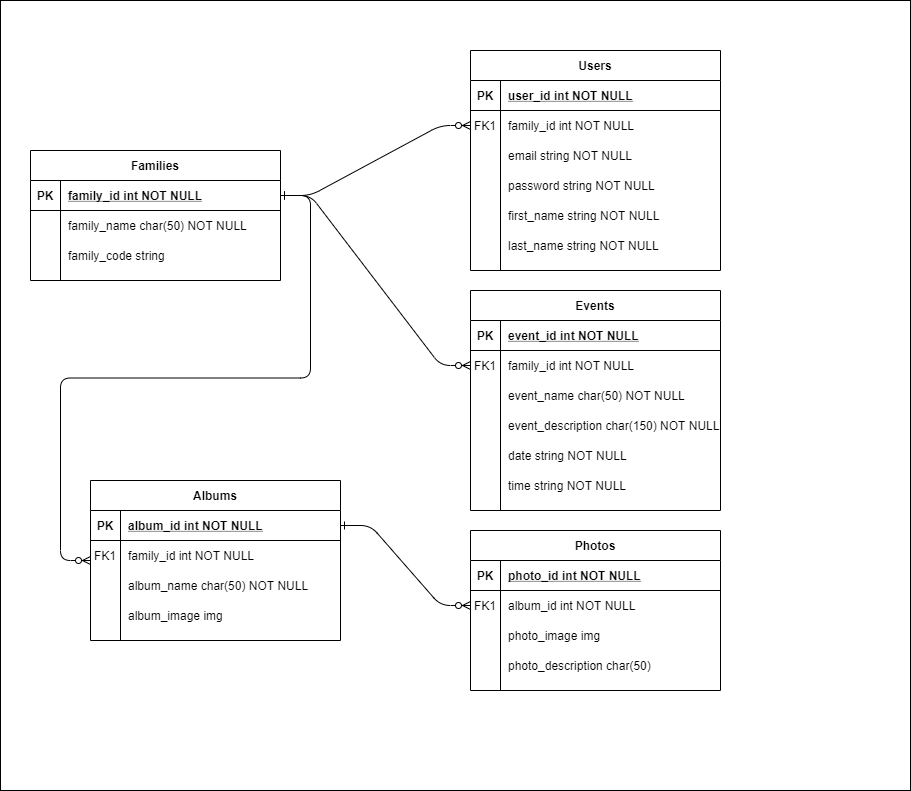

The diagram above was exported from draw.io. Its source (the exported page's mxGraphModel, read from the mxfile embedded in the PNG):
<mxGraphModel dx="1092" dy="1594" grid="1" gridSize="10" guides="1" tooltips="1" connect="1" arrows="1" fold="1" page="1" pageScale="1" pageWidth="850" pageHeight="1100" math="0" shadow="0" extFonts="Permanent Marker^https://fonts.googleapis.com/css?family=Permanent+Marker">
  <root>
    <mxCell id="0" />
    <mxCell id="1" parent="0" />
    <mxCell id="24fJkurKAQHJ2P3Ng_hj-58" value="" style="rounded=0;whiteSpace=wrap;html=1;" parent="1" vertex="1">
      <mxGeometry y="-130" width="910" height="790" as="geometry" />
    </mxCell>
    <mxCell id="C-vyLk0tnHw3VtMMgP7b-1" value="" style="edgeStyle=entityRelationEdgeStyle;endArrow=ERzeroToMany;startArrow=ERone;endFill=1;startFill=0;" parent="1" source="C-vyLk0tnHw3VtMMgP7b-24" target="C-vyLk0tnHw3VtMMgP7b-6" edge="1">
      <mxGeometry width="100" height="100" relative="1" as="geometry">
        <mxPoint x="340" y="720" as="sourcePoint" />
        <mxPoint x="440" y="620" as="targetPoint" />
      </mxGeometry>
    </mxCell>
    <mxCell id="C-vyLk0tnHw3VtMMgP7b-12" value="" style="edgeStyle=entityRelationEdgeStyle;endArrow=ERzeroToMany;startArrow=ERone;endFill=1;startFill=0;exitX=1;exitY=0.5;exitDx=0;exitDy=0;" parent="1" source="C-vyLk0tnHw3VtMMgP7b-24" target="C-vyLk0tnHw3VtMMgP7b-17" edge="1">
      <mxGeometry width="100" height="100" relative="1" as="geometry">
        <mxPoint x="400" y="180" as="sourcePoint" />
        <mxPoint x="460" y="205" as="targetPoint" />
      </mxGeometry>
    </mxCell>
    <mxCell id="C-vyLk0tnHw3VtMMgP7b-2" value="Users" style="shape=table;startSize=30;container=1;collapsible=1;childLayout=tableLayout;fixedRows=1;rowLines=0;fontStyle=1;align=center;resizeLast=1;" parent="1" vertex="1">
      <mxGeometry x="470" y="-80" width="250" height="220" as="geometry" />
    </mxCell>
    <mxCell id="C-vyLk0tnHw3VtMMgP7b-3" value="" style="shape=partialRectangle;collapsible=0;dropTarget=0;pointerEvents=0;fillColor=none;points=[[0,0.5],[1,0.5]];portConstraint=eastwest;top=0;left=0;right=0;bottom=1;" parent="C-vyLk0tnHw3VtMMgP7b-2" vertex="1">
      <mxGeometry y="30" width="250" height="30" as="geometry" />
    </mxCell>
    <mxCell id="C-vyLk0tnHw3VtMMgP7b-4" value="PK" style="shape=partialRectangle;overflow=hidden;connectable=0;fillColor=none;top=0;left=0;bottom=0;right=0;fontStyle=1;" parent="C-vyLk0tnHw3VtMMgP7b-3" vertex="1">
      <mxGeometry width="30" height="30" as="geometry" />
    </mxCell>
    <mxCell id="C-vyLk0tnHw3VtMMgP7b-5" value="user_id int NOT NULL " style="shape=partialRectangle;overflow=hidden;connectable=0;fillColor=none;top=0;left=0;bottom=0;right=0;align=left;spacingLeft=6;fontStyle=5;" parent="C-vyLk0tnHw3VtMMgP7b-3" vertex="1">
      <mxGeometry x="30" width="220" height="30" as="geometry" />
    </mxCell>
    <mxCell id="C-vyLk0tnHw3VtMMgP7b-6" value="" style="shape=partialRectangle;collapsible=0;dropTarget=0;pointerEvents=0;fillColor=none;points=[[0,0.5],[1,0.5]];portConstraint=eastwest;top=0;left=0;right=0;bottom=0;" parent="C-vyLk0tnHw3VtMMgP7b-2" vertex="1">
      <mxGeometry y="60" width="250" height="30" as="geometry" />
    </mxCell>
    <mxCell id="C-vyLk0tnHw3VtMMgP7b-7" value="FK1" style="shape=partialRectangle;overflow=hidden;connectable=0;fillColor=none;top=0;left=0;bottom=0;right=0;" parent="C-vyLk0tnHw3VtMMgP7b-6" vertex="1">
      <mxGeometry width="30" height="30" as="geometry" />
    </mxCell>
    <mxCell id="C-vyLk0tnHw3VtMMgP7b-8" value="family_id int NOT NULL" style="shape=partialRectangle;overflow=hidden;connectable=0;fillColor=none;top=0;left=0;bottom=0;right=0;align=left;spacingLeft=6;" parent="C-vyLk0tnHw3VtMMgP7b-6" vertex="1">
      <mxGeometry x="30" width="220" height="30" as="geometry" />
    </mxCell>
    <mxCell id="C-vyLk0tnHw3VtMMgP7b-9" value="" style="shape=partialRectangle;collapsible=0;dropTarget=0;pointerEvents=0;fillColor=none;points=[[0,0.5],[1,0.5]];portConstraint=eastwest;top=0;left=0;right=0;bottom=0;" parent="C-vyLk0tnHw3VtMMgP7b-2" vertex="1">
      <mxGeometry y="90" width="250" height="30" as="geometry" />
    </mxCell>
    <mxCell id="C-vyLk0tnHw3VtMMgP7b-10" value="" style="shape=partialRectangle;overflow=hidden;connectable=0;fillColor=none;top=0;left=0;bottom=0;right=0;" parent="C-vyLk0tnHw3VtMMgP7b-9" vertex="1">
      <mxGeometry width="30" height="30" as="geometry" />
    </mxCell>
    <mxCell id="C-vyLk0tnHw3VtMMgP7b-11" value="email string NOT NULL" style="shape=partialRectangle;overflow=hidden;connectable=0;fillColor=none;top=0;left=0;bottom=0;right=0;align=left;spacingLeft=6;" parent="C-vyLk0tnHw3VtMMgP7b-9" vertex="1">
      <mxGeometry x="30" width="220" height="30" as="geometry" />
    </mxCell>
    <mxCell id="24fJkurKAQHJ2P3Ng_hj-4" value="" style="shape=partialRectangle;collapsible=0;dropTarget=0;pointerEvents=0;fillColor=none;points=[[0,0.5],[1,0.5]];portConstraint=eastwest;top=0;left=0;right=0;bottom=0;" parent="C-vyLk0tnHw3VtMMgP7b-2" vertex="1">
      <mxGeometry y="120" width="250" height="30" as="geometry" />
    </mxCell>
    <mxCell id="24fJkurKAQHJ2P3Ng_hj-5" value="" style="shape=partialRectangle;overflow=hidden;connectable=0;fillColor=none;top=0;left=0;bottom=0;right=0;" parent="24fJkurKAQHJ2P3Ng_hj-4" vertex="1">
      <mxGeometry width="30" height="30" as="geometry" />
    </mxCell>
    <mxCell id="24fJkurKAQHJ2P3Ng_hj-6" value="password string NOT NULL" style="shape=partialRectangle;overflow=hidden;connectable=0;fillColor=none;top=0;left=0;bottom=0;right=0;align=left;spacingLeft=6;" parent="24fJkurKAQHJ2P3Ng_hj-4" vertex="1">
      <mxGeometry x="30" width="220" height="30" as="geometry" />
    </mxCell>
    <mxCell id="h6lJTqM_KiDah07HPZ_W-4" value="" style="shape=partialRectangle;collapsible=0;dropTarget=0;pointerEvents=0;fillColor=none;points=[[0,0.5],[1,0.5]];portConstraint=eastwest;top=0;left=0;right=0;bottom=0;" vertex="1" parent="C-vyLk0tnHw3VtMMgP7b-2">
      <mxGeometry y="150" width="250" height="30" as="geometry" />
    </mxCell>
    <mxCell id="h6lJTqM_KiDah07HPZ_W-5" value="" style="shape=partialRectangle;overflow=hidden;connectable=0;fillColor=none;top=0;left=0;bottom=0;right=0;" vertex="1" parent="h6lJTqM_KiDah07HPZ_W-4">
      <mxGeometry width="30" height="30" as="geometry" />
    </mxCell>
    <mxCell id="h6lJTqM_KiDah07HPZ_W-6" value="first_name string NOT NULL" style="shape=partialRectangle;overflow=hidden;connectable=0;fillColor=none;top=0;left=0;bottom=0;right=0;align=left;spacingLeft=6;" vertex="1" parent="h6lJTqM_KiDah07HPZ_W-4">
      <mxGeometry x="30" width="220" height="30" as="geometry" />
    </mxCell>
    <mxCell id="h6lJTqM_KiDah07HPZ_W-10" value="" style="shape=partialRectangle;collapsible=0;dropTarget=0;pointerEvents=0;fillColor=none;points=[[0,0.5],[1,0.5]];portConstraint=eastwest;top=0;left=0;right=0;bottom=0;" vertex="1" parent="C-vyLk0tnHw3VtMMgP7b-2">
      <mxGeometry y="180" width="250" height="30" as="geometry" />
    </mxCell>
    <mxCell id="h6lJTqM_KiDah07HPZ_W-11" value="" style="shape=partialRectangle;overflow=hidden;connectable=0;fillColor=none;top=0;left=0;bottom=0;right=0;" vertex="1" parent="h6lJTqM_KiDah07HPZ_W-10">
      <mxGeometry width="30" height="30" as="geometry" />
    </mxCell>
    <mxCell id="h6lJTqM_KiDah07HPZ_W-12" value="last_name string NOT NULL" style="shape=partialRectangle;overflow=hidden;connectable=0;fillColor=none;top=0;left=0;bottom=0;right=0;align=left;spacingLeft=6;" vertex="1" parent="h6lJTqM_KiDah07HPZ_W-10">
      <mxGeometry x="30" width="220" height="30" as="geometry" />
    </mxCell>
    <mxCell id="C-vyLk0tnHw3VtMMgP7b-13" value="Events" style="shape=table;startSize=30;container=1;collapsible=1;childLayout=tableLayout;fixedRows=1;rowLines=0;fontStyle=1;align=center;resizeLast=1;" parent="1" vertex="1">
      <mxGeometry x="470" y="160" width="250" height="220" as="geometry" />
    </mxCell>
    <mxCell id="C-vyLk0tnHw3VtMMgP7b-14" value="" style="shape=partialRectangle;collapsible=0;dropTarget=0;pointerEvents=0;fillColor=none;points=[[0,0.5],[1,0.5]];portConstraint=eastwest;top=0;left=0;right=0;bottom=1;" parent="C-vyLk0tnHw3VtMMgP7b-13" vertex="1">
      <mxGeometry y="30" width="250" height="30" as="geometry" />
    </mxCell>
    <mxCell id="C-vyLk0tnHw3VtMMgP7b-15" value="PK" style="shape=partialRectangle;overflow=hidden;connectable=0;fillColor=none;top=0;left=0;bottom=0;right=0;fontStyle=1;" parent="C-vyLk0tnHw3VtMMgP7b-14" vertex="1">
      <mxGeometry width="30" height="30" as="geometry" />
    </mxCell>
    <mxCell id="C-vyLk0tnHw3VtMMgP7b-16" value="event_id int NOT NULL " style="shape=partialRectangle;overflow=hidden;connectable=0;fillColor=none;top=0;left=0;bottom=0;right=0;align=left;spacingLeft=6;fontStyle=5;" parent="C-vyLk0tnHw3VtMMgP7b-14" vertex="1">
      <mxGeometry x="30" width="220" height="30" as="geometry" />
    </mxCell>
    <mxCell id="C-vyLk0tnHw3VtMMgP7b-17" value="" style="shape=partialRectangle;collapsible=0;dropTarget=0;pointerEvents=0;fillColor=none;points=[[0,0.5],[1,0.5]];portConstraint=eastwest;top=0;left=0;right=0;bottom=0;" parent="C-vyLk0tnHw3VtMMgP7b-13" vertex="1">
      <mxGeometry y="60" width="250" height="30" as="geometry" />
    </mxCell>
    <mxCell id="C-vyLk0tnHw3VtMMgP7b-18" value="FK1" style="shape=partialRectangle;overflow=hidden;connectable=0;fillColor=none;top=0;left=0;bottom=0;right=0;" parent="C-vyLk0tnHw3VtMMgP7b-17" vertex="1">
      <mxGeometry width="30" height="30" as="geometry" />
    </mxCell>
    <mxCell id="C-vyLk0tnHw3VtMMgP7b-19" value="family_id int NOT NULL" style="shape=partialRectangle;overflow=hidden;connectable=0;fillColor=none;top=0;left=0;bottom=0;right=0;align=left;spacingLeft=6;" parent="C-vyLk0tnHw3VtMMgP7b-17" vertex="1">
      <mxGeometry x="30" width="220" height="30" as="geometry" />
    </mxCell>
    <mxCell id="C-vyLk0tnHw3VtMMgP7b-20" value="" style="shape=partialRectangle;collapsible=0;dropTarget=0;pointerEvents=0;fillColor=none;points=[[0,0.5],[1,0.5]];portConstraint=eastwest;top=0;left=0;right=0;bottom=0;" parent="C-vyLk0tnHw3VtMMgP7b-13" vertex="1">
      <mxGeometry y="90" width="250" height="30" as="geometry" />
    </mxCell>
    <mxCell id="C-vyLk0tnHw3VtMMgP7b-21" value="" style="shape=partialRectangle;overflow=hidden;connectable=0;fillColor=none;top=0;left=0;bottom=0;right=0;" parent="C-vyLk0tnHw3VtMMgP7b-20" vertex="1">
      <mxGeometry width="30" height="30" as="geometry" />
    </mxCell>
    <mxCell id="C-vyLk0tnHw3VtMMgP7b-22" value="event_name char(50) NOT NULL" style="shape=partialRectangle;overflow=hidden;connectable=0;fillColor=none;top=0;left=0;bottom=0;right=0;align=left;spacingLeft=6;" parent="C-vyLk0tnHw3VtMMgP7b-20" vertex="1">
      <mxGeometry x="30" width="220" height="30" as="geometry" />
    </mxCell>
    <mxCell id="24fJkurKAQHJ2P3Ng_hj-7" value="" style="shape=partialRectangle;collapsible=0;dropTarget=0;pointerEvents=0;fillColor=none;points=[[0,0.5],[1,0.5]];portConstraint=eastwest;top=0;left=0;right=0;bottom=0;" parent="C-vyLk0tnHw3VtMMgP7b-13" vertex="1">
      <mxGeometry y="120" width="250" height="30" as="geometry" />
    </mxCell>
    <mxCell id="24fJkurKAQHJ2P3Ng_hj-8" value="" style="shape=partialRectangle;overflow=hidden;connectable=0;fillColor=none;top=0;left=0;bottom=0;right=0;" parent="24fJkurKAQHJ2P3Ng_hj-7" vertex="1">
      <mxGeometry width="30" height="30" as="geometry" />
    </mxCell>
    <mxCell id="24fJkurKAQHJ2P3Ng_hj-9" value="event_description char(150) NOT NULL" style="shape=partialRectangle;overflow=hidden;connectable=0;fillColor=none;top=0;left=0;bottom=0;right=0;align=left;spacingLeft=6;" parent="24fJkurKAQHJ2P3Ng_hj-7" vertex="1">
      <mxGeometry x="30" width="220" height="30" as="geometry" />
    </mxCell>
    <mxCell id="24fJkurKAQHJ2P3Ng_hj-10" value="" style="shape=partialRectangle;collapsible=0;dropTarget=0;pointerEvents=0;fillColor=none;points=[[0,0.5],[1,0.5]];portConstraint=eastwest;top=0;left=0;right=0;bottom=0;" parent="C-vyLk0tnHw3VtMMgP7b-13" vertex="1">
      <mxGeometry y="150" width="250" height="30" as="geometry" />
    </mxCell>
    <mxCell id="24fJkurKAQHJ2P3Ng_hj-11" value="" style="shape=partialRectangle;overflow=hidden;connectable=0;fillColor=none;top=0;left=0;bottom=0;right=0;" parent="24fJkurKAQHJ2P3Ng_hj-10" vertex="1">
      <mxGeometry width="30" height="30" as="geometry" />
    </mxCell>
    <mxCell id="24fJkurKAQHJ2P3Ng_hj-12" value="date string NOT NULL" style="shape=partialRectangle;overflow=hidden;connectable=0;fillColor=none;top=0;left=0;bottom=0;right=0;align=left;spacingLeft=6;" parent="24fJkurKAQHJ2P3Ng_hj-10" vertex="1">
      <mxGeometry x="30" width="220" height="30" as="geometry" />
    </mxCell>
    <mxCell id="h6lJTqM_KiDah07HPZ_W-1" value="" style="shape=partialRectangle;collapsible=0;dropTarget=0;pointerEvents=0;fillColor=none;points=[[0,0.5],[1,0.5]];portConstraint=eastwest;top=0;left=0;right=0;bottom=0;" vertex="1" parent="C-vyLk0tnHw3VtMMgP7b-13">
      <mxGeometry y="180" width="250" height="30" as="geometry" />
    </mxCell>
    <mxCell id="h6lJTqM_KiDah07HPZ_W-2" value="" style="shape=partialRectangle;overflow=hidden;connectable=0;fillColor=none;top=0;left=0;bottom=0;right=0;" vertex="1" parent="h6lJTqM_KiDah07HPZ_W-1">
      <mxGeometry width="30" height="30" as="geometry" />
    </mxCell>
    <mxCell id="h6lJTqM_KiDah07HPZ_W-3" value="time string NOT NULL" style="shape=partialRectangle;overflow=hidden;connectable=0;fillColor=none;top=0;left=0;bottom=0;right=0;align=left;spacingLeft=6;" vertex="1" parent="h6lJTqM_KiDah07HPZ_W-1">
      <mxGeometry x="30" width="220" height="30" as="geometry" />
    </mxCell>
    <mxCell id="C-vyLk0tnHw3VtMMgP7b-23" value="Families" style="shape=table;startSize=30;container=1;collapsible=1;childLayout=tableLayout;fixedRows=1;rowLines=0;fontStyle=1;align=center;resizeLast=1;" parent="1" vertex="1">
      <mxGeometry x="30" y="20" width="250" height="130" as="geometry" />
    </mxCell>
    <mxCell id="C-vyLk0tnHw3VtMMgP7b-24" value="" style="shape=partialRectangle;collapsible=0;dropTarget=0;pointerEvents=0;fillColor=none;points=[[0,0.5],[1,0.5]];portConstraint=eastwest;top=0;left=0;right=0;bottom=1;" parent="C-vyLk0tnHw3VtMMgP7b-23" vertex="1">
      <mxGeometry y="30" width="250" height="30" as="geometry" />
    </mxCell>
    <mxCell id="C-vyLk0tnHw3VtMMgP7b-25" value="PK" style="shape=partialRectangle;overflow=hidden;connectable=0;fillColor=none;top=0;left=0;bottom=0;right=0;fontStyle=1;" parent="C-vyLk0tnHw3VtMMgP7b-24" vertex="1">
      <mxGeometry width="30" height="30" as="geometry" />
    </mxCell>
    <mxCell id="C-vyLk0tnHw3VtMMgP7b-26" value="family_id int NOT NULL " style="shape=partialRectangle;overflow=hidden;connectable=0;fillColor=none;top=0;left=0;bottom=0;right=0;align=left;spacingLeft=6;fontStyle=5;" parent="C-vyLk0tnHw3VtMMgP7b-24" vertex="1">
      <mxGeometry x="30" width="220" height="30" as="geometry" />
    </mxCell>
    <mxCell id="C-vyLk0tnHw3VtMMgP7b-27" value="" style="shape=partialRectangle;collapsible=0;dropTarget=0;pointerEvents=0;fillColor=none;points=[[0,0.5],[1,0.5]];portConstraint=eastwest;top=0;left=0;right=0;bottom=0;" parent="C-vyLk0tnHw3VtMMgP7b-23" vertex="1">
      <mxGeometry y="60" width="250" height="30" as="geometry" />
    </mxCell>
    <mxCell id="C-vyLk0tnHw3VtMMgP7b-28" value="" style="shape=partialRectangle;overflow=hidden;connectable=0;fillColor=none;top=0;left=0;bottom=0;right=0;" parent="C-vyLk0tnHw3VtMMgP7b-27" vertex="1">
      <mxGeometry width="30" height="30" as="geometry" />
    </mxCell>
    <mxCell id="C-vyLk0tnHw3VtMMgP7b-29" value="family_name char(50) NOT NULL" style="shape=partialRectangle;overflow=hidden;connectable=0;fillColor=none;top=0;left=0;bottom=0;right=0;align=left;spacingLeft=6;" parent="C-vyLk0tnHw3VtMMgP7b-27" vertex="1">
      <mxGeometry x="30" width="220" height="30" as="geometry" />
    </mxCell>
    <mxCell id="h6lJTqM_KiDah07HPZ_W-13" value="" style="shape=partialRectangle;collapsible=0;dropTarget=0;pointerEvents=0;fillColor=none;points=[[0,0.5],[1,0.5]];portConstraint=eastwest;top=0;left=0;right=0;bottom=0;" vertex="1" parent="C-vyLk0tnHw3VtMMgP7b-23">
      <mxGeometry y="90" width="250" height="30" as="geometry" />
    </mxCell>
    <mxCell id="h6lJTqM_KiDah07HPZ_W-14" value="" style="shape=partialRectangle;overflow=hidden;connectable=0;fillColor=none;top=0;left=0;bottom=0;right=0;" vertex="1" parent="h6lJTqM_KiDah07HPZ_W-13">
      <mxGeometry width="30" height="30" as="geometry" />
    </mxCell>
    <mxCell id="h6lJTqM_KiDah07HPZ_W-15" value="family_code string " style="shape=partialRectangle;overflow=hidden;connectable=0;fillColor=none;top=0;left=0;bottom=0;right=0;align=left;spacingLeft=6;" vertex="1" parent="h6lJTqM_KiDah07HPZ_W-13">
      <mxGeometry x="30" width="220" height="30" as="geometry" />
    </mxCell>
    <mxCell id="24fJkurKAQHJ2P3Ng_hj-17" value="Albums" style="shape=table;startSize=30;container=1;collapsible=1;childLayout=tableLayout;fixedRows=1;rowLines=0;fontStyle=1;align=center;resizeLast=1;" parent="1" vertex="1">
      <mxGeometry x="90" y="350" width="250" height="160" as="geometry" />
    </mxCell>
    <mxCell id="24fJkurKAQHJ2P3Ng_hj-18" value="" style="shape=partialRectangle;collapsible=0;dropTarget=0;pointerEvents=0;fillColor=none;points=[[0,0.5],[1,0.5]];portConstraint=eastwest;top=0;left=0;right=0;bottom=1;" parent="24fJkurKAQHJ2P3Ng_hj-17" vertex="1">
      <mxGeometry y="30" width="250" height="30" as="geometry" />
    </mxCell>
    <mxCell id="24fJkurKAQHJ2P3Ng_hj-19" value="PK" style="shape=partialRectangle;overflow=hidden;connectable=0;fillColor=none;top=0;left=0;bottom=0;right=0;fontStyle=1;" parent="24fJkurKAQHJ2P3Ng_hj-18" vertex="1">
      <mxGeometry width="30" height="30" as="geometry" />
    </mxCell>
    <mxCell id="24fJkurKAQHJ2P3Ng_hj-20" value="album_id int NOT NULL " style="shape=partialRectangle;overflow=hidden;connectable=0;fillColor=none;top=0;left=0;bottom=0;right=0;align=left;spacingLeft=6;fontStyle=5;" parent="24fJkurKAQHJ2P3Ng_hj-18" vertex="1">
      <mxGeometry x="30" width="220" height="30" as="geometry" />
    </mxCell>
    <mxCell id="24fJkurKAQHJ2P3Ng_hj-21" value="" style="shape=partialRectangle;collapsible=0;dropTarget=0;pointerEvents=0;fillColor=none;points=[[0,0.5],[1,0.5]];portConstraint=eastwest;top=0;left=0;right=0;bottom=0;" parent="24fJkurKAQHJ2P3Ng_hj-17" vertex="1">
      <mxGeometry y="60" width="250" height="30" as="geometry" />
    </mxCell>
    <mxCell id="24fJkurKAQHJ2P3Ng_hj-22" value="FK1" style="shape=partialRectangle;overflow=hidden;connectable=0;fillColor=none;top=0;left=0;bottom=0;right=0;" parent="24fJkurKAQHJ2P3Ng_hj-21" vertex="1">
      <mxGeometry width="30" height="30" as="geometry" />
    </mxCell>
    <mxCell id="24fJkurKAQHJ2P3Ng_hj-23" value="family_id int NOT NULL" style="shape=partialRectangle;overflow=hidden;connectable=0;fillColor=none;top=0;left=0;bottom=0;right=0;align=left;spacingLeft=6;" parent="24fJkurKAQHJ2P3Ng_hj-21" vertex="1">
      <mxGeometry x="30" width="220" height="30" as="geometry" />
    </mxCell>
    <mxCell id="24fJkurKAQHJ2P3Ng_hj-24" value="" style="shape=partialRectangle;collapsible=0;dropTarget=0;pointerEvents=0;fillColor=none;points=[[0,0.5],[1,0.5]];portConstraint=eastwest;top=0;left=0;right=0;bottom=0;" parent="24fJkurKAQHJ2P3Ng_hj-17" vertex="1">
      <mxGeometry y="90" width="250" height="30" as="geometry" />
    </mxCell>
    <mxCell id="24fJkurKAQHJ2P3Ng_hj-25" value="" style="shape=partialRectangle;overflow=hidden;connectable=0;fillColor=none;top=0;left=0;bottom=0;right=0;" parent="24fJkurKAQHJ2P3Ng_hj-24" vertex="1">
      <mxGeometry width="30" height="30" as="geometry" />
    </mxCell>
    <mxCell id="24fJkurKAQHJ2P3Ng_hj-26" value="album_name char(50) NOT NULL" style="shape=partialRectangle;overflow=hidden;connectable=0;fillColor=none;top=0;left=0;bottom=0;right=0;align=left;spacingLeft=6;" parent="24fJkurKAQHJ2P3Ng_hj-24" vertex="1">
      <mxGeometry x="30" width="220" height="30" as="geometry" />
    </mxCell>
    <mxCell id="24fJkurKAQHJ2P3Ng_hj-33" value="" style="shape=partialRectangle;collapsible=0;dropTarget=0;pointerEvents=0;fillColor=none;points=[[0,0.5],[1,0.5]];portConstraint=eastwest;top=0;left=0;right=0;bottom=0;" parent="24fJkurKAQHJ2P3Ng_hj-17" vertex="1">
      <mxGeometry y="120" width="250" height="30" as="geometry" />
    </mxCell>
    <mxCell id="24fJkurKAQHJ2P3Ng_hj-34" value="" style="shape=partialRectangle;overflow=hidden;connectable=0;fillColor=none;top=0;left=0;bottom=0;right=0;" parent="24fJkurKAQHJ2P3Ng_hj-33" vertex="1">
      <mxGeometry width="30" height="30" as="geometry" />
    </mxCell>
    <mxCell id="24fJkurKAQHJ2P3Ng_hj-35" value="album_image img " style="shape=partialRectangle;overflow=hidden;connectable=0;fillColor=none;top=0;left=0;bottom=0;right=0;align=left;spacingLeft=6;" parent="24fJkurKAQHJ2P3Ng_hj-33" vertex="1">
      <mxGeometry x="30" width="220" height="30" as="geometry" />
    </mxCell>
    <mxCell id="24fJkurKAQHJ2P3Ng_hj-36" value="" style="edgeStyle=entityRelationEdgeStyle;endArrow=ERzeroToMany;startArrow=ERone;endFill=1;startFill=0;exitX=1;exitY=0.5;exitDx=0;exitDy=0;" parent="1" source="C-vyLk0tnHw3VtMMgP7b-24" edge="1">
      <mxGeometry width="100" height="100" relative="1" as="geometry">
        <mxPoint x="240" y="110" as="sourcePoint" />
        <mxPoint x="90" y="430" as="targetPoint" />
      </mxGeometry>
    </mxCell>
    <mxCell id="24fJkurKAQHJ2P3Ng_hj-38" value="Photos" style="shape=table;startSize=30;container=1;collapsible=1;childLayout=tableLayout;fixedRows=1;rowLines=0;fontStyle=1;align=center;resizeLast=1;" parent="1" vertex="1">
      <mxGeometry x="470" y="400" width="250" height="160" as="geometry" />
    </mxCell>
    <mxCell id="24fJkurKAQHJ2P3Ng_hj-39" value="" style="shape=partialRectangle;collapsible=0;dropTarget=0;pointerEvents=0;fillColor=none;points=[[0,0.5],[1,0.5]];portConstraint=eastwest;top=0;left=0;right=0;bottom=1;" parent="24fJkurKAQHJ2P3Ng_hj-38" vertex="1">
      <mxGeometry y="30" width="250" height="30" as="geometry" />
    </mxCell>
    <mxCell id="24fJkurKAQHJ2P3Ng_hj-40" value="PK" style="shape=partialRectangle;overflow=hidden;connectable=0;fillColor=none;top=0;left=0;bottom=0;right=0;fontStyle=1;" parent="24fJkurKAQHJ2P3Ng_hj-39" vertex="1">
      <mxGeometry width="30" height="30" as="geometry" />
    </mxCell>
    <mxCell id="24fJkurKAQHJ2P3Ng_hj-41" value="photo_id int NOT NULL " style="shape=partialRectangle;overflow=hidden;connectable=0;fillColor=none;top=0;left=0;bottom=0;right=0;align=left;spacingLeft=6;fontStyle=5;" parent="24fJkurKAQHJ2P3Ng_hj-39" vertex="1">
      <mxGeometry x="30" width="220" height="30" as="geometry" />
    </mxCell>
    <mxCell id="24fJkurKAQHJ2P3Ng_hj-42" value="" style="shape=partialRectangle;collapsible=0;dropTarget=0;pointerEvents=0;fillColor=none;points=[[0,0.5],[1,0.5]];portConstraint=eastwest;top=0;left=0;right=0;bottom=0;" parent="24fJkurKAQHJ2P3Ng_hj-38" vertex="1">
      <mxGeometry y="60" width="250" height="30" as="geometry" />
    </mxCell>
    <mxCell id="24fJkurKAQHJ2P3Ng_hj-43" value="FK1" style="shape=partialRectangle;overflow=hidden;connectable=0;fillColor=none;top=0;left=0;bottom=0;right=0;" parent="24fJkurKAQHJ2P3Ng_hj-42" vertex="1">
      <mxGeometry width="30" height="30" as="geometry" />
    </mxCell>
    <mxCell id="24fJkurKAQHJ2P3Ng_hj-44" value="album_id int NOT NULL" style="shape=partialRectangle;overflow=hidden;connectable=0;fillColor=none;top=0;left=0;bottom=0;right=0;align=left;spacingLeft=6;" parent="24fJkurKAQHJ2P3Ng_hj-42" vertex="1">
      <mxGeometry x="30" width="220" height="30" as="geometry" />
    </mxCell>
    <mxCell id="24fJkurKAQHJ2P3Ng_hj-48" value="" style="shape=partialRectangle;collapsible=0;dropTarget=0;pointerEvents=0;fillColor=none;points=[[0,0.5],[1,0.5]];portConstraint=eastwest;top=0;left=0;right=0;bottom=0;" parent="24fJkurKAQHJ2P3Ng_hj-38" vertex="1">
      <mxGeometry y="90" width="250" height="30" as="geometry" />
    </mxCell>
    <mxCell id="24fJkurKAQHJ2P3Ng_hj-49" value="" style="shape=partialRectangle;overflow=hidden;connectable=0;fillColor=none;top=0;left=0;bottom=0;right=0;" parent="24fJkurKAQHJ2P3Ng_hj-48" vertex="1">
      <mxGeometry width="30" height="30" as="geometry" />
    </mxCell>
    <mxCell id="24fJkurKAQHJ2P3Ng_hj-50" value="photo_image img " style="shape=partialRectangle;overflow=hidden;connectable=0;fillColor=none;top=0;left=0;bottom=0;right=0;align=left;spacingLeft=6;" parent="24fJkurKAQHJ2P3Ng_hj-48" vertex="1">
      <mxGeometry x="30" width="220" height="30" as="geometry" />
    </mxCell>
    <mxCell id="24fJkurKAQHJ2P3Ng_hj-51" value="" style="shape=partialRectangle;collapsible=0;dropTarget=0;pointerEvents=0;fillColor=none;points=[[0,0.5],[1,0.5]];portConstraint=eastwest;top=0;left=0;right=0;bottom=0;" parent="24fJkurKAQHJ2P3Ng_hj-38" vertex="1">
      <mxGeometry y="120" width="250" height="30" as="geometry" />
    </mxCell>
    <mxCell id="24fJkurKAQHJ2P3Ng_hj-52" value="" style="shape=partialRectangle;overflow=hidden;connectable=0;fillColor=none;top=0;left=0;bottom=0;right=0;" parent="24fJkurKAQHJ2P3Ng_hj-51" vertex="1">
      <mxGeometry width="30" height="30" as="geometry" />
    </mxCell>
    <mxCell id="24fJkurKAQHJ2P3Ng_hj-53" value="photo_description char(50) " style="shape=partialRectangle;overflow=hidden;connectable=0;fillColor=none;top=0;left=0;bottom=0;right=0;align=left;spacingLeft=6;" parent="24fJkurKAQHJ2P3Ng_hj-51" vertex="1">
      <mxGeometry x="30" width="220" height="30" as="geometry" />
    </mxCell>
    <mxCell id="24fJkurKAQHJ2P3Ng_hj-55" value="" style="edgeStyle=entityRelationEdgeStyle;endArrow=ERzeroToMany;startArrow=ERone;endFill=1;startFill=0;exitX=1;exitY=0.5;exitDx=0;exitDy=0;entryX=0;entryY=0.5;entryDx=0;entryDy=0;" parent="1" source="24fJkurKAQHJ2P3Ng_hj-18" target="24fJkurKAQHJ2P3Ng_hj-42" edge="1">
      <mxGeometry width="100" height="100" relative="1" as="geometry">
        <mxPoint x="340" y="320" as="sourcePoint" />
        <mxPoint x="530" y="440" as="targetPoint" />
      </mxGeometry>
    </mxCell>
  </root>
</mxGraphModel>